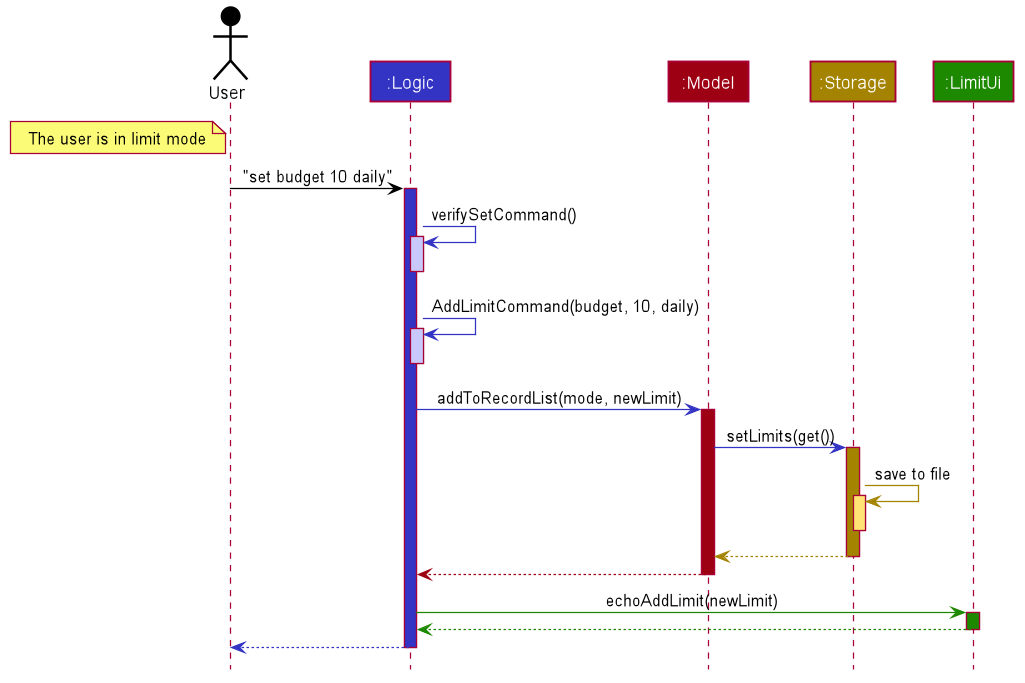

The diagram above was rendered by PlantUML. Its source (embedded in the PNG):
@startuml









skinparam BackgroundColor #FFFFFFF

skinparam Shadowing false

skinparam Class {
    FontColor #FFFFFF
    BorderThickness 1
    BorderColor #FFFFFF
    StereotypeFontColor #FFFFFF
    FontName Arial
}

skinparam Actor {
    BorderColor #000000
    Color #000000
    FontName Arial
}

skinparam Sequence {
    MessageAlign center
    BoxFontSize 15
    BoxPadding 0
    BoxFontColor #FFFFFF
    FontName Arial
}

skinparam Participant {
    FontColor #FFFFFFF
    Padding 20
}

skinparam MinClassWidth 50
skinparam ParticipantPadding 10
skinparam Shadowing false
skinparam DefaultTextAlignment center
skinparam packageStyle Rectangle

hide footbox
hide members
hide circle

Actor User as user #000000
Participant ":Logic" as logic #3333C4
Participant ":Model" as model #9D0012
Participant ":Storage" as storage #A38300
Participant ":LimitUi" as limitUi #1D8900

note left of user: The user is in limit mode

user -[#000000]> logic : "set budget 10 daily"
activate logic #3333C4

logic -[#3333C4]> logic : verifySetCommand()
activate logic #C8C8FA
deactivate logic

logic -[#3333C4]> logic : AddLimitCommand(budget, 10, daily)
activate logic #C8C8FA
deactivate logic

logic -[#3333C4]> model : addToRecordList(mode, newLimit)
activate model #9D0012

model -[#3333C4]> storage : setLimits(get())
activate storage #A38300

storage -[#A38300]> storage : save to file
activate storage #FFE374
deactivate storage

storage --[#A38300]> model
deactivate storage

model --[#9D0012]> logic
deactivate model

logic -[#1D8900]> limitUi : echoAddLimit(newLimit)
activate limitUi #1D8900

limitUi--[#1D8900]> logic
deactivate limitUi

logic --[#3333C4]> user
deactivate logic
@enduml